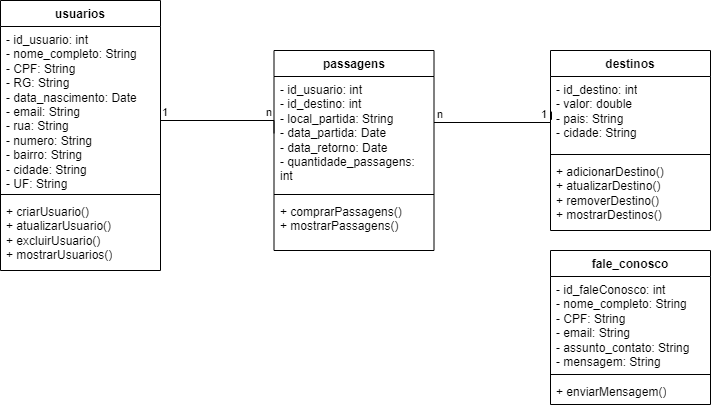

The diagram above was exported from draw.io. Its source (the exported page's mxGraphModel, read from the mxfile embedded in the PNG):
<mxGraphModel dx="1120" dy="478" grid="1" gridSize="10" guides="1" tooltips="1" connect="1" arrows="1" fold="1" page="1" pageScale="1" pageWidth="827" pageHeight="1169" math="0" shadow="0">
  <root>
    <mxCell id="0" />
    <mxCell id="1" parent="0" />
    <mxCell id="GkLITIsvFdWkyiCTaT3H-1" value="usuarios" style="swimlane;fontStyle=1;align=center;verticalAlign=top;childLayout=stackLayout;horizontal=1;startSize=26;horizontalStack=0;resizeParent=1;resizeParentMax=0;resizeLast=0;collapsible=1;marginBottom=0;whiteSpace=wrap;html=1;" parent="1" vertex="1">
      <mxGeometry x="60" y="70" width="160" height="270" as="geometry" />
    </mxCell>
    <mxCell id="GkLITIsvFdWkyiCTaT3H-2" value="- id_usuario: int&lt;br&gt;- nome_completo: String&lt;br&gt;- CPF: String&lt;br&gt;- RG: String&lt;br&gt;- data_nascimento: Date&lt;br&gt;- email: String&lt;br&gt;- rua: String&lt;br&gt;- numero: String&lt;br&gt;- bairro: String&lt;br&gt;- cidade: String&lt;br&gt;- UF: String" style="text;strokeColor=none;fillColor=none;align=left;verticalAlign=top;spacingLeft=4;spacingRight=4;overflow=hidden;rotatable=0;points=[[0,0.5],[1,0.5]];portConstraint=eastwest;whiteSpace=wrap;html=1;" parent="GkLITIsvFdWkyiCTaT3H-1" vertex="1">
      <mxGeometry y="26" width="160" height="164" as="geometry" />
    </mxCell>
    <mxCell id="GkLITIsvFdWkyiCTaT3H-3" value="" style="line;strokeWidth=1;fillColor=none;align=left;verticalAlign=middle;spacingTop=-1;spacingLeft=3;spacingRight=3;rotatable=0;labelPosition=right;points=[];portConstraint=eastwest;strokeColor=inherit;" parent="GkLITIsvFdWkyiCTaT3H-1" vertex="1">
      <mxGeometry y="190" width="160" height="8" as="geometry" />
    </mxCell>
    <mxCell id="GkLITIsvFdWkyiCTaT3H-4" value="+ criarUsuario()&lt;br&gt;+ atualizarUsuario()&lt;br&gt;+ excluirUsuario()&lt;br&gt;+ mostrarUsuarios()" style="text;strokeColor=none;fillColor=none;align=left;verticalAlign=top;spacingLeft=4;spacingRight=4;overflow=hidden;rotatable=0;points=[[0,0.5],[1,0.5]];portConstraint=eastwest;whiteSpace=wrap;html=1;" parent="GkLITIsvFdWkyiCTaT3H-1" vertex="1">
      <mxGeometry y="198" width="160" height="72" as="geometry" />
    </mxCell>
    <mxCell id="GkLITIsvFdWkyiCTaT3H-5" value="passagens&lt;br&gt;" style="swimlane;fontStyle=1;align=center;verticalAlign=top;childLayout=stackLayout;horizontal=1;startSize=26;horizontalStack=0;resizeParent=1;resizeParentMax=0;resizeLast=0;collapsible=1;marginBottom=0;whiteSpace=wrap;html=1;" parent="1" vertex="1">
      <mxGeometry x="333.5" y="120" width="160" height="200" as="geometry">
        <mxRectangle x="334" y="60" width="100" height="30" as="alternateBounds" />
      </mxGeometry>
    </mxCell>
    <mxCell id="GkLITIsvFdWkyiCTaT3H-6" value="- id_usuario: int&lt;br&gt;- id_destino: int&lt;br&gt;- local_partida: String&lt;br&gt;- data_partida: Date&lt;br&gt;- data_retorno: Date&lt;br&gt;- quantidade_passagens: int" style="text;strokeColor=none;fillColor=none;align=left;verticalAlign=top;spacingLeft=4;spacingRight=4;overflow=hidden;rotatable=0;points=[[0,0.5],[1,0.5]];portConstraint=eastwest;whiteSpace=wrap;html=1;" parent="GkLITIsvFdWkyiCTaT3H-5" vertex="1">
      <mxGeometry y="26" width="160" height="114" as="geometry" />
    </mxCell>
    <mxCell id="GkLITIsvFdWkyiCTaT3H-7" value="" style="line;strokeWidth=1;fillColor=none;align=left;verticalAlign=middle;spacingTop=-1;spacingLeft=3;spacingRight=3;rotatable=0;labelPosition=right;points=[];portConstraint=eastwest;strokeColor=inherit;" parent="GkLITIsvFdWkyiCTaT3H-5" vertex="1">
      <mxGeometry y="140" width="160" height="8" as="geometry" />
    </mxCell>
    <mxCell id="GkLITIsvFdWkyiCTaT3H-8" value="+ comprarPassagens()&lt;br&gt;+ mostrarPassagens()" style="text;strokeColor=none;fillColor=none;align=left;verticalAlign=top;spacingLeft=4;spacingRight=4;overflow=hidden;rotatable=0;points=[[0,0.5],[1,0.5]];portConstraint=eastwest;whiteSpace=wrap;html=1;" parent="GkLITIsvFdWkyiCTaT3H-5" vertex="1">
      <mxGeometry y="148" width="160" height="52" as="geometry" />
    </mxCell>
    <mxCell id="GkLITIsvFdWkyiCTaT3H-9" value="destinos&lt;br&gt;" style="swimlane;fontStyle=1;align=center;verticalAlign=top;childLayout=stackLayout;horizontal=1;startSize=26;horizontalStack=0;resizeParent=1;resizeParentMax=0;resizeLast=0;collapsible=1;marginBottom=0;whiteSpace=wrap;html=1;" parent="1" vertex="1">
      <mxGeometry x="610" y="120" width="160" height="180" as="geometry" />
    </mxCell>
    <mxCell id="GkLITIsvFdWkyiCTaT3H-10" value="- id_destino: int&lt;br&gt;- valor: double&lt;br&gt;- pais: String&lt;br&gt;- cidade: String" style="text;strokeColor=none;fillColor=none;align=left;verticalAlign=top;spacingLeft=4;spacingRight=4;overflow=hidden;rotatable=0;points=[[0,0.5],[1,0.5]];portConstraint=eastwest;whiteSpace=wrap;html=1;" parent="GkLITIsvFdWkyiCTaT3H-9" vertex="1">
      <mxGeometry y="26" width="160" height="74" as="geometry" />
    </mxCell>
    <mxCell id="GkLITIsvFdWkyiCTaT3H-11" value="" style="line;strokeWidth=1;fillColor=none;align=left;verticalAlign=middle;spacingTop=-1;spacingLeft=3;spacingRight=3;rotatable=0;labelPosition=right;points=[];portConstraint=eastwest;strokeColor=inherit;" parent="GkLITIsvFdWkyiCTaT3H-9" vertex="1">
      <mxGeometry y="100" width="160" height="8" as="geometry" />
    </mxCell>
    <mxCell id="GkLITIsvFdWkyiCTaT3H-12" value="+ adicionarDestino()&lt;br&gt;+ atualizarDestino()&lt;br&gt;+ removerDestino()&lt;br&gt;+ mostrarDestinos()" style="text;strokeColor=none;fillColor=none;align=left;verticalAlign=top;spacingLeft=4;spacingRight=4;overflow=hidden;rotatable=0;points=[[0,0.5],[1,0.5]];portConstraint=eastwest;whiteSpace=wrap;html=1;" parent="GkLITIsvFdWkyiCTaT3H-9" vertex="1">
      <mxGeometry y="108" width="160" height="72" as="geometry" />
    </mxCell>
    <mxCell id="GkLITIsvFdWkyiCTaT3H-13" value="fale_conosco" style="swimlane;fontStyle=1;align=center;verticalAlign=top;childLayout=stackLayout;horizontal=1;startSize=26;horizontalStack=0;resizeParent=1;resizeParentMax=0;resizeLast=0;collapsible=1;marginBottom=0;whiteSpace=wrap;html=1;" parent="1" vertex="1">
      <mxGeometry x="610" y="320" width="160" height="154" as="geometry" />
    </mxCell>
    <mxCell id="GkLITIsvFdWkyiCTaT3H-14" value="- id_faleConosco: int&lt;br&gt;- nome_completo: String&lt;br&gt;- CPF: String&lt;br&gt;- email: String&lt;br&gt;- assunto_contato: String&lt;br&gt;- mensagem: String" style="text;strokeColor=none;fillColor=none;align=left;verticalAlign=top;spacingLeft=4;spacingRight=4;overflow=hidden;rotatable=0;points=[[0,0.5],[1,0.5]];portConstraint=eastwest;whiteSpace=wrap;html=1;" parent="GkLITIsvFdWkyiCTaT3H-13" vertex="1">
      <mxGeometry y="26" width="160" height="94" as="geometry" />
    </mxCell>
    <mxCell id="GkLITIsvFdWkyiCTaT3H-15" value="" style="line;strokeWidth=1;fillColor=none;align=left;verticalAlign=middle;spacingTop=-1;spacingLeft=3;spacingRight=3;rotatable=0;labelPosition=right;points=[];portConstraint=eastwest;strokeColor=inherit;" parent="GkLITIsvFdWkyiCTaT3H-13" vertex="1">
      <mxGeometry y="120" width="160" height="8" as="geometry" />
    </mxCell>
    <mxCell id="GkLITIsvFdWkyiCTaT3H-16" value="+ enviarMensagem()" style="text;strokeColor=none;fillColor=none;align=left;verticalAlign=top;spacingLeft=4;spacingRight=4;overflow=hidden;rotatable=0;points=[[0,0.5],[1,0.5]];portConstraint=eastwest;whiteSpace=wrap;html=1;" parent="GkLITIsvFdWkyiCTaT3H-13" vertex="1">
      <mxGeometry y="128" width="160" height="26" as="geometry" />
    </mxCell>
    <mxCell id="GkLITIsvFdWkyiCTaT3H-20" value="" style="endArrow=none;html=1;edgeStyle=orthogonalEdgeStyle;rounded=0;exitX=1;exitY=0.549;exitDx=0;exitDy=0;exitPerimeter=0;entryX=0;entryY=0.5;entryDx=0;entryDy=0;" parent="1" source="GkLITIsvFdWkyiCTaT3H-2" target="GkLITIsvFdWkyiCTaT3H-6" edge="1">
      <mxGeometry relative="1" as="geometry">
        <mxPoint x="230" y="190" as="sourcePoint" />
        <mxPoint x="390" y="190" as="targetPoint" />
        <Array as="points">
          <mxPoint x="220" y="190" />
          <mxPoint x="334" y="190" />
        </Array>
      </mxGeometry>
    </mxCell>
    <mxCell id="GkLITIsvFdWkyiCTaT3H-21" value="1" style="edgeLabel;resizable=0;html=1;align=left;verticalAlign=bottom;" parent="GkLITIsvFdWkyiCTaT3H-20" connectable="0" vertex="1">
      <mxGeometry x="-1" relative="1" as="geometry">
        <mxPoint y="4" as="offset" />
      </mxGeometry>
    </mxCell>
    <mxCell id="GkLITIsvFdWkyiCTaT3H-22" value="n" style="edgeLabel;resizable=0;html=1;align=right;verticalAlign=bottom;" parent="GkLITIsvFdWkyiCTaT3H-20" connectable="0" vertex="1">
      <mxGeometry x="1" relative="1" as="geometry">
        <mxPoint x="-2" y="-13" as="offset" />
      </mxGeometry>
    </mxCell>
    <mxCell id="GkLITIsvFdWkyiCTaT3H-23" value="" style="endArrow=none;html=1;edgeStyle=orthogonalEdgeStyle;rounded=0;exitX=1;exitY=0.5;exitDx=0;exitDy=0;entryX=0.006;entryY=0.758;entryDx=0;entryDy=0;entryPerimeter=0;" parent="1" edge="1">
      <mxGeometry relative="1" as="geometry">
        <mxPoint x="493.5" y="192" as="sourcePoint" />
        <mxPoint x="610.96" y="181.09199999999998" as="targetPoint" />
        <Array as="points">
          <mxPoint x="610" y="192" />
          <mxPoint x="610" y="189" />
          <mxPoint x="611" y="189" />
        </Array>
      </mxGeometry>
    </mxCell>
    <mxCell id="GkLITIsvFdWkyiCTaT3H-24" value="1" style="edgeLabel;resizable=0;html=1;align=left;verticalAlign=bottom;" parent="GkLITIsvFdWkyiCTaT3H-23" connectable="0" vertex="1">
      <mxGeometry x="-1" relative="1" as="geometry">
        <mxPoint x="105" as="offset" />
      </mxGeometry>
    </mxCell>
    <mxCell id="GkLITIsvFdWkyiCTaT3H-25" value="n" style="edgeLabel;resizable=0;html=1;align=right;verticalAlign=bottom;" parent="GkLITIsvFdWkyiCTaT3H-23" connectable="0" vertex="1">
      <mxGeometry x="1" relative="1" as="geometry">
        <mxPoint x="-108" y="10" as="offset" />
      </mxGeometry>
    </mxCell>
  </root>
</mxGraphModel>